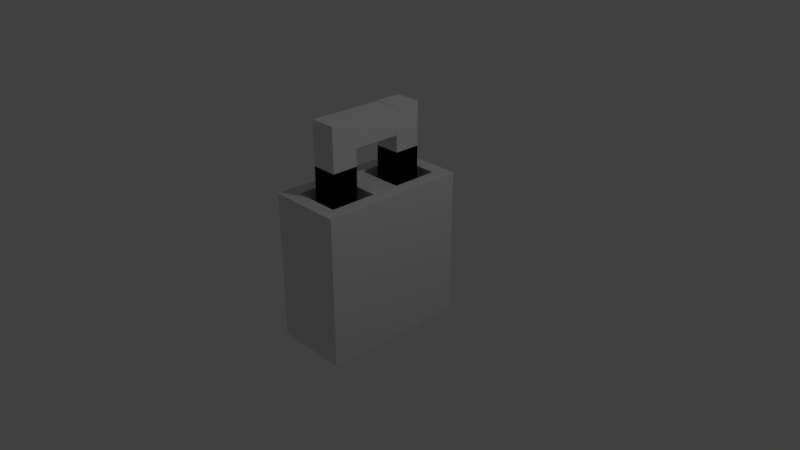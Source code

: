 # Source: Lock.blend  (saved by Blender 2.78.0; exported with 4.5.12 LTS)
import bpy
from mathutils import Matrix  # noqa: F401  (used for matrix-valued properties, if any)

bpy.ops.wm.read_factory_settings(use_empty=True)
scene = bpy.context.scene
scene.name = 'Scene'

# ---- collections
col_collection_1 = bpy.data.collections.new('Collection 1'); scene.collection.children.link(col_collection_1)

# ---- materials (node trees are filled in below, after node groups)
mat_material = bpy.data.materials.new('Material')
mat_material.alpha_threshold = 0.0
mat_material.use_transparent_shadow = False
mat_material.roughness = 0.5
mat_material.line_color = (0.0, 0.0, 0.0, 1.0)

# ---- material node trees

# ---- world
world_world = bpy.data.worlds.new('World'); scene.world = world_world
world_world.color = (0.05088, 0.05088, 0.05088)
world_world.use_sun_shadow = False
world_world.sun_shadow_jitter_overblur = 0.0
world_world.cycles.sampling_method = 'MANUAL'

# ---- cameras
cam_camera = bpy.data.cameras.new('Camera')
cam_camera.clip_end = 100.0
cam_camera.lens = 35.0
cam_camera.sensor_width = 32.0
cam_camera.sensor_height = 18.0
cam_camera.ortho_scale = 7.314
cam_camera.dof.focus_distance = 0.0
cam_camera.dof.aperture_fstop = 128.0

# ---- lights
light_lamp = bpy.data.lights.new('Lamp', 'POINT')
light_lamp.transmission_factor = 0.0
light_lamp.cutoff_distance = 30.0
light_lamp.energy = 100.0
light_lamp.shadow_buffer_clip_start = 1.001
light_lamp.shadow_soft_size = 0.1
light_lamp.shadow_maximum_resolution = 0.006
light_lamp.use_absolute_resolution = True

# ---- meshes
me_cube_002 = bpy.data.meshes.new('Cube.002')
me_cube_002.from_pydata([(-1.0, -1.0, -1.0), (-1.0, -1.0, 1.0), (-1.0, 1.0, -1.0), (-1.0, 1.0, 1.0), (1.0, -1.0, -1.0), (1.0, -1.0, 1.0), (1.0, 1.0, -1.0), (1.0, 1.0, 1.0)], [], [(0, 1, 3, 2), (2, 3, 7, 6), (6, 7, 5, 4), (4, 5, 1, 0), (2, 6, 4, 0), (7, 3, 1, 5)])
me_cube_002.use_remesh_preserve_volume = False
me_cube_002.use_remesh_preserve_attributes = False
me_cube_002.use_mirror_vertex_groups = False
me_cube_002.update()
me_cube = bpy.data.meshes.new('Cube')
me_cube.from_pydata([(0.5, 1.0, -1.0), (0.5, -1.0, -1.0), (-0.5, -1.0, -1.0), (-0.5, 1.0, -1.0), (0.5, 1.0, 1.0), (0.5, -1.0, 1.0), (-0.5, -1.0, 1.0), (-0.5, 1.0, 1.0), (0.5, -5.96e-08, -1.0), (-0.5, 2.98e-07, -1.0), (0.5, -5.364e-07, 1.0), (-0.5, 1.788e-07, 1.0), (0.316, -0.184, 0.7143), (-0.316, -0.184, 0.7143), (-0.316, -0.816, 0.7143), (0.316, -0.816, 0.7143), (0.316, 0.816, 0.7154), (-0.316, 0.816, 0.7154), (-0.316, 0.184, 0.7154), (0.316, 0.184, 0.7154), (-0.316, -0.184, 1.0), (0.316, -0.184, 1.0), (0.316, -0.816, 1.0), (-0.316, -0.816, 1.0), (0.316, 0.816, 1.0), (-0.316, 0.816, 1.0), (0.316, 0.184, 1.0), (-0.316, 0.184, 1.0)], [], [(8, 1, 2, 9), (12, 13, 14, 15), (8, 10, 5, 1), (1, 5, 6, 2), (9, 11, 7, 3), (4, 0, 3, 7), (2, 6, 11, 9), (0, 4, 10, 8), (16, 17, 18, 19), (0, 8, 9, 3), (10, 11, 20, 21), (11, 6, 23, 20), (6, 5, 22, 23), (5, 10, 21, 22), (4, 7, 25, 24), (7, 11, 27, 25), (11, 10, 26, 27), (10, 4, 24, 26), (13, 12, 21, 20), (12, 15, 22, 21), (14, 13, 20, 23), (15, 14, 23, 22), (17, 16, 24, 25), (16, 19, 26, 24), (18, 17, 25, 27), (19, 18, 27, 26)])
me_cube.materials.append(mat_material)
me_cube.use_remesh_preserve_volume = False
me_cube.use_remesh_preserve_attributes = False
me_cube.use_mirror_vertex_groups = False
me_cube.update()
me_cube_001 = bpy.data.meshes.new('Cube.001')
me_cube_001.from_pydata([(-1.0, -1.0, -1.0), (-1.0, -1.0, 1.0), (-1.0, 1.0, -1.0), (-1.0, 1.0, 1.0), (1.0, -1.0, -1.0), (1.0, -1.0, 1.0), (1.0, 1.0, -1.0), (1.0, 1.0, 1.0), (-1.0, 1.0, -1.0), (-1.0, -1.0, -1.0), (-1.0, -1.0, 1.0), (-1.0, 1.0, 1.0), (1.0, 1.0, -1.0), (1.0, 1.0, 1.0), (1.0, -1.0, -1.0), (1.0, -1.0, 1.0), (-1.0, 1.0, 0.9456), (-1.0, -1.0, 0.9456), (-1.0, -1.0, 2.946), (-1.0, 1.0, 2.946), (1.0, 1.0, 0.9456), (1.0, 1.0, 2.946), (1.0, -1.0, 0.9456), (1.0, -1.0, 2.946)], [], [(0, 2, 3, 1), (2, 6, 7, 3), (6, 4, 5, 7), (4, 0, 1, 5), (2, 0, 4, 6), (7, 5, 1, 3), (9, 8, 11, 10), (8, 12, 13, 11), (12, 14, 15, 13), (14, 9, 10, 15), (8, 9, 14, 12), (13, 15, 10, 11), (17, 18, 19, 16), (16, 19, 21, 20), (20, 21, 23, 22), (22, 23, 18, 17), (16, 20, 22, 17), (21, 19, 18, 23)])
me_cube_001.use_remesh_preserve_volume = False
me_cube_001.use_remesh_preserve_attributes = False
me_cube_001.use_mirror_vertex_groups = False
me_cube_001.update()

# ---- objects
ob_cube_002 = bpy.data.objects.new('Cube.002', me_cube_002)
ob_cube = bpy.data.objects.new('Cube', me_cube)
ob_cube_001 = bpy.data.objects.new('Cube.001', me_cube_001)
ob_lamp = bpy.data.objects.new('Lamp', light_lamp)
ob_camera = bpy.data.objects.new('Camera', cam_camera)

# ---- transforms, parenting, visibility, modifiers, constraints
ob_cube_002.location = (0.0, 0.007488, 1.76)
ob_cube_002.scale = (0.176, 0.5, 0.176)
ob_cube_002.lineart.crease_threshold = 0.0
ob_cube.location = (0.0, 0.0, 0.0)
ob_cube.lock_rotations_4d = False
ob_cube.empty_display_type = 'ARROWS'
ob_cube.lineart.crease_threshold = 0.0
ob_cube_001.location = (-1.565e-07, -0.5, 1.058)
ob_cube_001.scale = (0.1763, 0.1763, 0.3)
ob_cube_001.lineart.crease_threshold = 0.0
_m = ob_cube_001.modifiers.new('Mirror', 'MIRROR')
_m.use_axis = (False, True, False)
_m.mirror_object = ob_cube
ob_lamp.location = (4.076, 1.005, 5.904)
ob_lamp.rotation_euler = (0.6503, 0.05522, 1.866)
ob_lamp.lock_rotations_4d = False
ob_lamp.empty_display_type = 'ARROWS'
ob_lamp.color = (0.0, 0.0, 0.0, 0.0)
ob_lamp.lineart.crease_threshold = 0.0
ob_camera.location = (7.481, -6.508, 5.344)
ob_camera.rotation_euler = (1.109, 0.0, 0.8149)
ob_camera.lock_rotations_4d = False
ob_camera.empty_display_type = 'ARROWS'
ob_camera.color = (0.0, 0.0, 0.0, 0.0)
ob_camera.display_type = 'WIRE'
ob_camera.lineart.crease_threshold = 0.0

# ---- collection membership
col_collection_1.objects.link(ob_cube_002)
col_collection_1.objects.link(ob_cube)
col_collection_1.objects.link(ob_cube_001)
col_collection_1.objects.link(ob_lamp)
col_collection_1.objects.link(ob_camera)

# ---- scene / render settings (as saved in the file)
scene.camera = ob_camera
scene.frame_start = 1; scene.frame_end = 250; scene.frame_set(1)
scene.render.engine = 'BLENDER_EEVEE_NEXT'
scene.render.resolution_percentage = 50
scene.render.dither_intensity = 0.0
scene.cycles.use_denoising = False
scene.cycles.samples = 128
scene.cycles.sampling_pattern = 'TABULATED_SOBOL'
scene.cycles.light_sampling_threshold = 0.0
scene.cycles.use_adaptive_sampling = False
scene.cycles.use_light_tree = False
scene.cycles.blur_glossy = 0.0
scene.cycles.sample_clamp_indirect = 0.0
scene.view_settings.view_transform = 'Standard'
bpy.context.view_layer.update()
